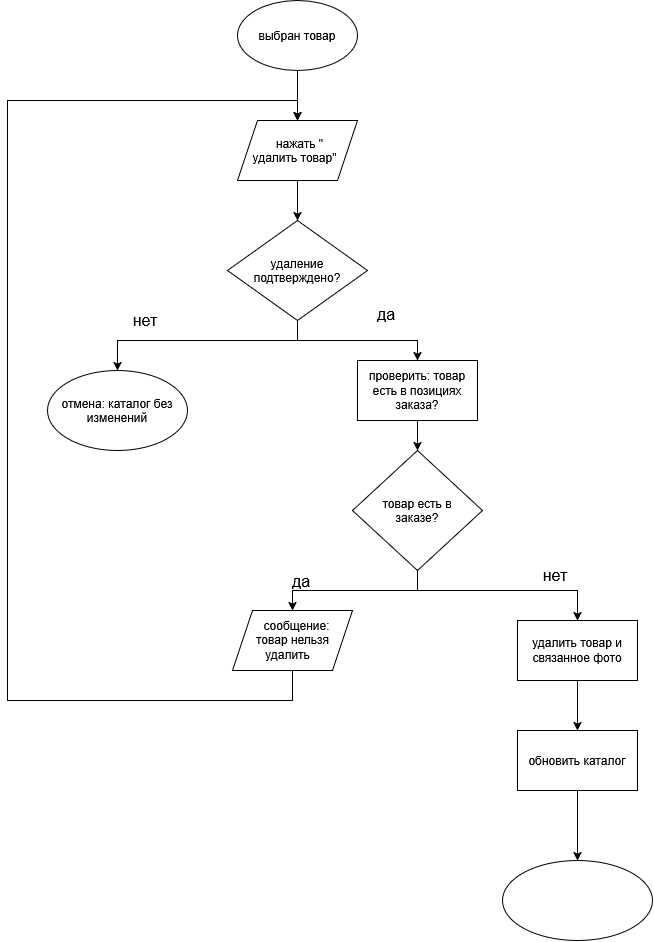

The diagram above was exported from draw.io. Its source (the exported page's mxGraphModel, read from the mxfile embedded in the PNG):
<mxGraphModel dx="788" dy="1024" grid="0" gridSize="10" guides="1" tooltips="1" connect="1" arrows="1" fold="1" page="0" pageScale="1" pageWidth="827" pageHeight="1169" math="0" shadow="0">
  <root>
    <mxCell id="0" />
    <mxCell id="1" parent="0" />
    <mxCell id="Z1etf9IoQf1ejLnKRheR-1" edge="1" parent="1" source="Z1etf9IoQf1ejLnKRheR-2" style="edgeStyle=orthogonalEdgeStyle;rounded=0;orthogonalLoop=1;jettySize=auto;html=1;" target="Z1etf9IoQf1ejLnKRheR-4" value="">
      <mxGeometry relative="1" as="geometry" />
    </mxCell>
    <mxCell id="Z1etf9IoQf1ejLnKRheR-2" parent="1" style="ellipse;whiteSpace=wrap;html=1;shapeInside=1;" value="выбран товар" vertex="1">
      <mxGeometry height="70" width="120" x="320" y="40" as="geometry" />
    </mxCell>
    <mxCell id="Z1etf9IoQf1ejLnKRheR-3" edge="1" parent="1" source="Z1etf9IoQf1ejLnKRheR-4" style="edgeStyle=orthogonalEdgeStyle;rounded=0;orthogonalLoop=1;jettySize=auto;html=1;" target="Z1etf9IoQf1ejLnKRheR-7" value="">
      <mxGeometry relative="1" as="geometry" />
    </mxCell>
    <mxCell id="Z1etf9IoQf1ejLnKRheR-4" parent="1" style="shape=parallelogram;perimeter=parallelogramPerimeter;whiteSpace=wrap;html=1;shapeInside=1;fixedSize=1;" value="нажать &quot; удалить товар&quot;" vertex="1">
      <mxGeometry height="60" width="120" x="320" y="160" as="geometry" />
    </mxCell>
    <mxCell id="Z1etf9IoQf1ejLnKRheR-5" edge="1" parent="1" source="Z1etf9IoQf1ejLnKRheR-7" style="edgeStyle=orthogonalEdgeStyle;rounded=0;orthogonalLoop=1;jettySize=auto;html=1;" target="Z1etf9IoQf1ejLnKRheR-8" value="">
      <mxGeometry relative="1" as="geometry">
        <Array as="points">
          <mxPoint x="380" y="380" />
          <mxPoint x="200" y="380" />
        </Array>
      </mxGeometry>
    </mxCell>
    <mxCell id="Z1etf9IoQf1ejLnKRheR-6" edge="1" parent="1" source="Z1etf9IoQf1ejLnKRheR-7" style="edgeStyle=orthogonalEdgeStyle;rounded=0;orthogonalLoop=1;jettySize=auto;html=1;" target="Z1etf9IoQf1ejLnKRheR-10" value="">
      <mxGeometry relative="1" as="geometry" />
    </mxCell>
    <mxCell id="Z1etf9IoQf1ejLnKRheR-7" parent="1" style="rhombus;whiteSpace=wrap;html=1;shapeInside=1;" value="удаление подтверждено?" vertex="1">
      <mxGeometry height="100" width="140" x="310" y="260" as="geometry" />
    </mxCell>
    <mxCell id="Z1etf9IoQf1ejLnKRheR-8" parent="1" style="ellipse;whiteSpace=wrap;html=1;shapeInside=1;" value="отмена: каталог без изменений" vertex="1">
      <mxGeometry height="80" width="140" x="130" y="410" as="geometry" />
    </mxCell>
    <mxCell id="Z1etf9IoQf1ejLnKRheR-9" edge="1" parent="1" source="Z1etf9IoQf1ejLnKRheR-10" style="edgeStyle=orthogonalEdgeStyle;rounded=0;orthogonalLoop=1;jettySize=auto;html=1;" target="Z1etf9IoQf1ejLnKRheR-13" value="">
      <mxGeometry relative="1" as="geometry" />
    </mxCell>
    <mxCell id="Z1etf9IoQf1ejLnKRheR-10" parent="1" style="whiteSpace=wrap;html=1;" value="проверить: товар есть в позициях заказа?" vertex="1">
      <mxGeometry height="60" width="120" x="440" y="400" as="geometry" />
    </mxCell>
    <mxCell id="Z1etf9IoQf1ejLnKRheR-11" edge="1" parent="1" source="Z1etf9IoQf1ejLnKRheR-13" style="edgeStyle=orthogonalEdgeStyle;rounded=0;orthogonalLoop=1;jettySize=auto;html=1;" target="Z1etf9IoQf1ejLnKRheR-15" value="">
      <mxGeometry relative="1" as="geometry" />
    </mxCell>
    <mxCell id="Z1etf9IoQf1ejLnKRheR-12" edge="1" parent="1" source="Z1etf9IoQf1ejLnKRheR-13" style="edgeStyle=orthogonalEdgeStyle;rounded=0;orthogonalLoop=1;jettySize=auto;html=1;" target="Z1etf9IoQf1ejLnKRheR-17" value="">
      <mxGeometry relative="1" as="geometry">
        <Array as="points">
          <mxPoint x="500" y="630" />
          <mxPoint x="660" y="630" />
        </Array>
      </mxGeometry>
    </mxCell>
    <mxCell id="Z1etf9IoQf1ejLnKRheR-13" parent="1" style="rhombus;whiteSpace=wrap;html=1;shapeInside=1;" value="товар есть в заказе?" vertex="1">
      <mxGeometry height="120" width="130" x="435" y="490" as="geometry" />
    </mxCell>
    <mxCell id="Z1etf9IoQf1ejLnKRheR-14" edge="1" parent="1" source="Z1etf9IoQf1ejLnKRheR-15" style="edgeStyle=orthogonalEdgeStyle;rounded=0;orthogonalLoop=1;jettySize=auto;html=1;entryX=0.5;entryY=0;entryDx=0;entryDy=0;" target="Z1etf9IoQf1ejLnKRheR-4">
      <mxGeometry relative="1" x="0.4416" as="geometry">
        <Array as="points">
          <mxPoint x="375" y="740" />
          <mxPoint x="90" y="740" />
          <mxPoint x="90" y="140" />
          <mxPoint x="380" y="140" />
        </Array>
      </mxGeometry>
    </mxCell>
    <mxCell id="Z1etf9IoQf1ejLnKRheR-15" parent="1" style="shape=parallelogram;perimeter=parallelogramPerimeter;whiteSpace=wrap;html=1;shapeInside=1;fixedSize=1;" value="сообщение: товар нельзя удалить" vertex="1">
      <mxGeometry height="60" width="120" x="315" y="650" as="geometry" />
    </mxCell>
    <mxCell id="Z1etf9IoQf1ejLnKRheR-16" edge="1" parent="1" source="Z1etf9IoQf1ejLnKRheR-17" style="edgeStyle=orthogonalEdgeStyle;rounded=0;orthogonalLoop=1;jettySize=auto;html=1;" target="Z1etf9IoQf1ejLnKRheR-19" value="">
      <mxGeometry relative="1" as="geometry" />
    </mxCell>
    <mxCell id="Z1etf9IoQf1ejLnKRheR-17" parent="1" style="whiteSpace=wrap;html=1;" value="удалить товар и связанное фото" vertex="1">
      <mxGeometry height="60" width="120" x="600" y="660" as="geometry" />
    </mxCell>
    <mxCell id="Z1etf9IoQf1ejLnKRheR-18" edge="1" parent="1" source="Z1etf9IoQf1ejLnKRheR-19" style="edgeStyle=orthogonalEdgeStyle;rounded=0;orthogonalLoop=1;jettySize=auto;html=1;" target="Z1etf9IoQf1ejLnKRheR-20" value="">
      <mxGeometry relative="1" as="geometry" />
    </mxCell>
    <mxCell id="Z1etf9IoQf1ejLnKRheR-19" parent="1" style="whiteSpace=wrap;html=1;" value="обновить каталог" vertex="1">
      <mxGeometry height="60" width="120" x="600" y="770" as="geometry" />
    </mxCell>
    <mxCell id="Z1etf9IoQf1ejLnKRheR-20" parent="1" style="ellipse;whiteSpace=wrap;html=1;shapeInside=1;" value="" vertex="1">
      <mxGeometry height="80" width="150" x="585" y="900" as="geometry" />
    </mxCell>
    <mxCell id="Z1etf9IoQf1ejLnKRheR-21" parent="1" style="text;html=1;whiteSpace=wrap;strokeColor=none;fillColor=none;align=center;verticalAlign=middle;rounded=0;fontSize=16;" value="нет" vertex="1">
      <mxGeometry height="30" width="60" x="198" y="345" as="geometry" />
    </mxCell>
    <mxCell id="Z1etf9IoQf1ejLnKRheR-22" parent="1" style="text;html=1;whiteSpace=wrap;strokeColor=none;fillColor=none;align=center;verticalAlign=middle;rounded=0;fontSize=16;" value="да" vertex="1">
      <mxGeometry height="30" width="60" x="439" y="339" as="geometry" />
    </mxCell>
    <mxCell id="Z1etf9IoQf1ejLnKRheR-23" parent="1" style="text;html=1;whiteSpace=wrap;strokeColor=none;fillColor=none;align=center;verticalAlign=middle;rounded=0;fontSize=16;" value="да" vertex="1">
      <mxGeometry height="30" width="60" x="354" y="606" as="geometry" />
    </mxCell>
    <mxCell id="Z1etf9IoQf1ejLnKRheR-24" parent="1" style="text;html=1;whiteSpace=wrap;strokeColor=none;fillColor=none;align=center;verticalAlign=middle;rounded=0;fontSize=16;" value="нет" vertex="1">
      <mxGeometry height="30" width="60" x="608" y="600" as="geometry" />
    </mxCell>
  </root>
</mxGraphModel>